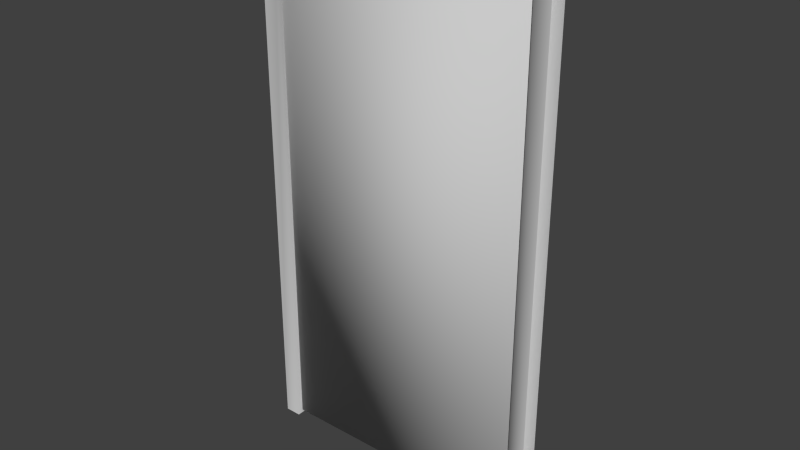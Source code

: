 # Source: Door.blend  (saved by Blender 2.62.0; exported with 4.5.12 LTS)
import bpy
from mathutils import Matrix  # noqa: F401  (used for matrix-valued properties, if any)

bpy.ops.wm.read_factory_settings(use_empty=True)
scene = bpy.context.scene
scene.name = 'Scene'

# ---- collections
col_collection_1 = bpy.data.collections.new('Collection 1'); scene.collection.children.link(col_collection_1)

# ---- materials (node trees are filled in below, after node groups)
mat_interiordoor = bpy.data.materials.new('InteriorDoor')
mat_interiordoor.alpha_threshold = 0.0
mat_interiordoor.use_transparent_shadow = False
mat_interiordoor.diffuse_color = (0.588, 0.588, 0.588, 1.0)
mat_interiordoor.specular_color = (0.0, 0.0, 0.0)
mat_interiordoor.roughness = 0.5
mat_interiordoor.specular_intensity = 1.0

# ---- material node trees

# ---- world
world_world = bpy.data.worlds.new('World'); scene.world = world_world
world_world.color = (0.05088, 0.05088, 0.05088)
world_world.use_sun_shadow = False
world_world.sun_shadow_jitter_overblur = 0.0
world_world.cycles.sampling_method = 'MANUAL'
world_world.cycles.sample_map_resolution = 256

# ---- meshes
me_interiordoorprofile = bpy.data.meshes.new('InteriorDoorProfile')
me_interiordoorprofile.from_pydata([(25.96, -0.9546, 1.571), (25.96, 91.87, 1.571), (23.18, 89.68, 1.571), (23.18, -0.9546, 1.571), (23.18, 89.68, -1.571), (23.18, -0.9546, -1.571), (25.96, 91.87, -1.571), (25.96, -0.9546, -1.571), (-23.09, 89.68, 1.571), (-25.96, 91.87, 1.571), (-25.96, -0.9546, 1.571), (-23.09, -0.9546, 1.571), (-23.09, -0.9546, -1.571), (-23.09, 89.68, -1.571), (-25.96, -0.9546, -1.571), (-25.96, 91.87, -1.571)], [], [(0, 1, 2, 3), (2, 4, 5, 3), (4, 6, 7, 5), (8, 9, 10, 11), (8, 11, 12, 13), (13, 12, 14, 15), (8, 2, 1, 9), (13, 4, 2, 8), (15, 6, 4, 13)])
me_interiordoorprofile.polygons.foreach_set('use_smooth', [True] * 9)
_uv = me_interiordoorprofile.uv_layers.new(name='UVMap')
_uv.uv.foreach_set('vector', [0.129, 0.0514, 0.129, 0.9667, 0.1652, 0.9317, 0.1652, 0.0514, 0.7577, 0.9563, 0.7922, 0.9563, 0.7922, 0.1168, 0.7577, 0.1168, 0.8398, 0.9317, 0.8986, 0.9667, 0.8986, 0.0514, 0.8398, 0.0514, 0.8397, 0.9317, 0.8994, 0.9667, 0.8994, 0.0514, 0.8397, 0.0514, 0.7909, 0.9459, 0.7909, 0.1273, 0.7555, 0.1273, 0.7555, 0.9459, 0.1654, 0.9317, 0.1654, 0.0514, 0.1282, 0.0514, 0.1282, 0.9667, 0.8397, 0.9317, 0.1652, 0.9317, 0.129, 0.9667, 0.8994, 0.9667, 0.7608, 0.1677, 0.7608, 0.7927, 0.8032, 0.7927, 0.8032, 0.1677, 0.1282, 0.9667, 0.8986, 0.9667, 0.8398, 0.9317, 0.1654, 0.9317])
me_interiordoorprofile.materials.append(mat_interiordoor)
me_interiordoorprofile.use_remesh_preserve_volume = False
me_interiordoorprofile.use_remesh_preserve_attributes = False
me_interiordoorprofile.use_mirror_vertex_groups = False
me_interiordoorprofile.update()
me_interiordoor = bpy.data.meshes.new('InteriorDoor')
me_interiordoor.from_pydata([(-22.66, 0.0546, -0.987), (22.66, 0.0546, -0.987), (22.66, 0.0546, 0.9871), (-22.66, 0.0546, 0.9871), (22.66, 89.12, -0.987), (-22.66, 89.12, -0.987), (-22.66, 89.12, 0.9871), (22.66, 89.12, 0.9871)], [], [(0, 1, 2, 3), (4, 5, 6, 7), (2, 7, 6, 3), (7, 2, 1, 4), (1, 0, 5, 4), (0, 3, 6, 5)])
me_interiordoor.polygons.foreach_set('use_smooth', [True] * 6)
_uv = me_interiordoor.uv_layers.new(name='UVMap')
_uv.uv.foreach_set('vector', [0.7629, 0.799, 0.7629, 0.17, 0.7903, 0.17, 0.7903, 0.799, 0.7994, 0.0942, 0.7994, 0.9139, 0.7637, 0.9139, 0.7637, 0.0942, 0.8064, 0.0375, 0.8064, 0.9625, 0.1936, 0.9625, 0.1936, 0.0375, 0.7744, 0.8622, 0.7744, 0.1427, 0.7906, 0.1427, 0.7906, 0.8622, 0.1936, 0.0375, 0.8064, 0.0375, 0.8064, 0.9625, 0.1936, 0.9625, 0.769, 0.1163, 0.7862, 0.1163, 0.7862, 0.8739, 0.769, 0.8739])
me_interiordoor.materials.append(mat_interiordoor)
me_interiordoor.use_remesh_preserve_volume = False
me_interiordoor.use_remesh_preserve_attributes = False
me_interiordoor.use_mirror_vertex_groups = False
me_interiordoor.update()

# ---- objects
ob_mesh_001 = bpy.data.objects.new('Mesh.001', me_interiordoorprofile)
ob_mesh = bpy.data.objects.new('Mesh', me_interiordoor)

# ---- transforms, parenting, visibility, modifiers, constraints
ob_mesh_001.location = (0.0, 0.0, 0.0)
ob_mesh_001.rotation_euler = (1.571, -0.0, 0.0)
ob_mesh_001.lineart.crease_threshold = 0.0
ob_mesh.location = (0.0, 0.0, 0.0)
ob_mesh.rotation_euler = (1.571, -0.0, 0.0)
ob_mesh.lineart.crease_threshold = 0.0

# ---- collection membership
col_collection_1.objects.link(ob_mesh_001)
col_collection_1.objects.link(ob_mesh)

# ---- scene / render settings (as saved in the file)
scene.frame_start = 1; scene.frame_end = 250; scene.frame_set(1)
scene.render.engine = 'BLENDER_EEVEE_NEXT'
scene.render.image_settings.color_mode = 'RGB'
scene.render.image_settings.compression = 90
scene.render.resolution_percentage = 50
scene.render.dither_intensity = 0.0
scene.render.bake_margin = 2
scene.render.bake_bias = 0.0
scene.cycles.use_denoising = False
scene.cycles.samples = 10
scene.cycles.sampling_pattern = 'TABULATED_SOBOL'
scene.cycles.light_sampling_threshold = 0.0
scene.cycles.use_adaptive_sampling = False
scene.cycles.use_light_tree = False
scene.cycles.blur_glossy = 0.0
scene.cycles.volume_bounces = 1
scene.cycles.pixel_filter_type = 'GAUSSIAN'
scene.cycles.sample_clamp_indirect = 0.0
scene.view_settings.view_transform = 'Standard'
bpy.context.view_layer.update()

# ---- added for rendering (the .blend has no active camera and no usable light): camera, sun
cam_auto = bpy.data.cameras.new('AutoCamera')
cam_auto.lens = 50.0
cam_auto.sensor_width = 36.0
cam_auto.clip_end = 1727.72
ob_auto_camera = bpy.data.objects.new('AutoCamera', cam_auto)
scene.collection.objects.link(ob_auto_camera)
ob_auto_camera.location = (98.446, -118.135, 124.215)
ob_auto_camera.rotation_euler = (1.09748, -7.21219e-08, 0.694738)
scene.camera = ob_auto_camera
light_auto_sun = bpy.data.lights.new('AutoSun', 'SUN')
light_auto_sun.energy = 3.0
light_auto_sun.angle = 0.0523599
ob_auto_sun = bpy.data.objects.new('AutoSun', light_auto_sun)
scene.collection.objects.link(ob_auto_sun)
ob_auto_sun.rotation_euler = (0.872665, 0.174533, 0.523599)
bpy.context.view_layer.update()
